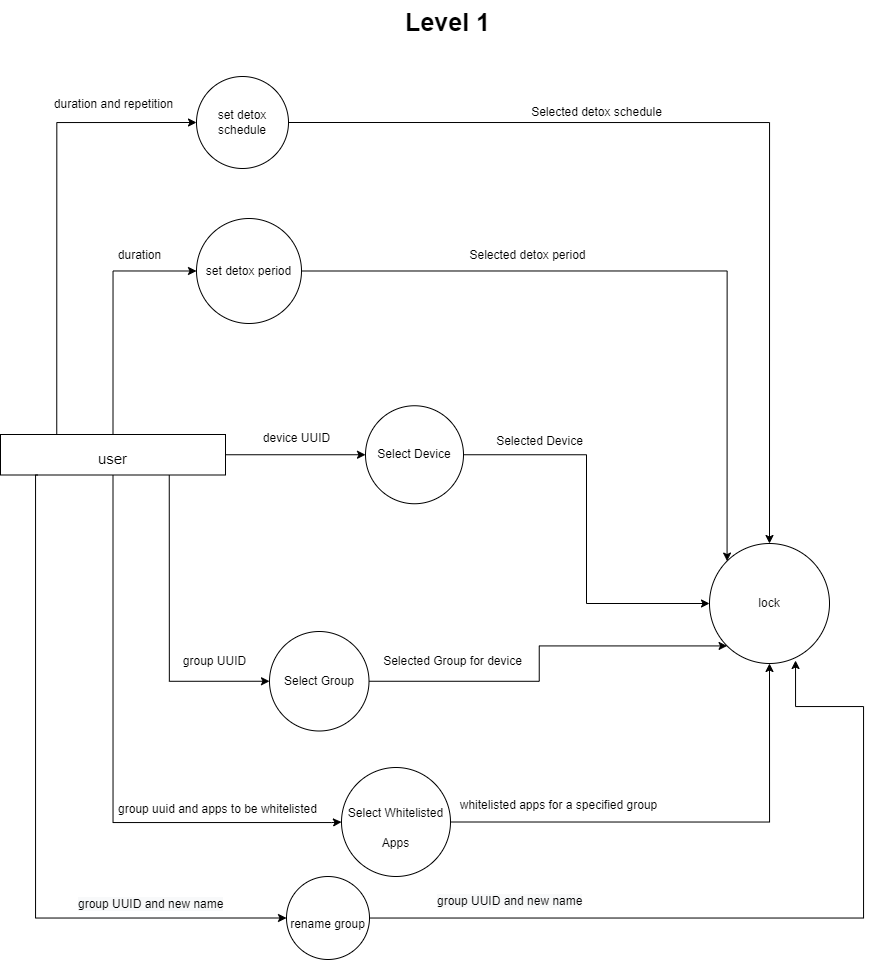

The diagram above was exported from draw.io. Its source (the exported page's mxGraphModel, read from the mxfile embedded in the PNG):
<mxGraphModel dx="914" dy="1658" grid="1" gridSize="10" guides="1" tooltips="1" connect="1" arrows="1" fold="1" page="1" pageScale="1" pageWidth="850" pageHeight="1100" math="0" shadow="0">
  <root>
    <mxCell id="0" />
    <mxCell id="1" parent="0" />
    <mxCell id="CIOa30Awcl93eVPWUvc--82" style="edgeStyle=orthogonalEdgeStyle;rounded=0;orthogonalLoop=1;jettySize=auto;html=1;exitX=0.5;exitY=1;exitDx=0;exitDy=0;entryX=0;entryY=0.5;entryDx=0;entryDy=0;fontSize=12;" edge="1" parent="1" source="CIOa30Awcl93eVPWUvc--87" target="CIOa30Awcl93eVPWUvc--89">
      <mxGeometry relative="1" as="geometry">
        <Array as="points">
          <mxPoint x="197" y="417" />
          <mxPoint x="415" y="417" />
        </Array>
      </mxGeometry>
    </mxCell>
    <mxCell id="CIOa30Awcl93eVPWUvc--83" style="edgeStyle=orthogonalEdgeStyle;rounded=0;orthogonalLoop=1;jettySize=auto;html=1;exitX=0.25;exitY=0;exitDx=0;exitDy=0;entryX=0;entryY=0.5;entryDx=0;entryDy=0;" edge="1" parent="1" source="CIOa30Awcl93eVPWUvc--87" target="CIOa30Awcl93eVPWUvc--96">
      <mxGeometry relative="1" as="geometry" />
    </mxCell>
    <mxCell id="CIOa30Awcl93eVPWUvc--84" style="edgeStyle=orthogonalEdgeStyle;rounded=0;orthogonalLoop=1;jettySize=auto;html=1;exitX=0.5;exitY=0;exitDx=0;exitDy=0;entryX=0;entryY=0.5;entryDx=0;entryDy=0;" edge="1" parent="1" source="CIOa30Awcl93eVPWUvc--87" target="CIOa30Awcl93eVPWUvc--93">
      <mxGeometry relative="1" as="geometry" />
    </mxCell>
    <mxCell id="CIOa30Awcl93eVPWUvc--85" style="edgeStyle=orthogonalEdgeStyle;rounded=0;orthogonalLoop=1;jettySize=auto;html=1;exitX=1;exitY=0.5;exitDx=0;exitDy=0;entryX=0;entryY=0.5;entryDx=0;entryDy=0;" edge="1" parent="1" source="CIOa30Awcl93eVPWUvc--87" target="CIOa30Awcl93eVPWUvc--101">
      <mxGeometry relative="1" as="geometry" />
    </mxCell>
    <mxCell id="CIOa30Awcl93eVPWUvc--86" style="edgeStyle=orthogonalEdgeStyle;rounded=0;orthogonalLoop=1;jettySize=auto;html=1;exitX=0.75;exitY=1;exitDx=0;exitDy=0;entryX=0;entryY=0.5;entryDx=0;entryDy=0;" edge="1" parent="1" source="CIOa30Awcl93eVPWUvc--87" target="CIOa30Awcl93eVPWUvc--105">
      <mxGeometry relative="1" as="geometry" />
    </mxCell>
    <mxCell id="CIOa30Awcl93eVPWUvc--87" value="&lt;font style=&quot;font-size: 15px;&quot;&gt;user&lt;/font&gt;" style="rounded=0;whiteSpace=wrap;html=1;fontSize=25;" vertex="1" parent="1">
      <mxGeometry x="84" y="29" width="225" height="40.5" as="geometry" />
    </mxCell>
    <mxCell id="CIOa30Awcl93eVPWUvc--88" style="edgeStyle=orthogonalEdgeStyle;rounded=0;orthogonalLoop=1;jettySize=auto;html=1;exitX=1;exitY=0.5;exitDx=0;exitDy=0;entryX=0.5;entryY=1;entryDx=0;entryDy=0;" edge="1" parent="1" source="CIOa30Awcl93eVPWUvc--89" target="CIOa30Awcl93eVPWUvc--91">
      <mxGeometry relative="1" as="geometry" />
    </mxCell>
    <mxCell id="CIOa30Awcl93eVPWUvc--89" value="&lt;span style=&quot;font-size: 12px;&quot;&gt;Select Whitelisted Apps&lt;/span&gt;" style="ellipse;whiteSpace=wrap;html=1;aspect=fixed;fontSize=25;align=center;" vertex="1" parent="1">
      <mxGeometry x="425" y="362" width="109" height="109" as="geometry" />
    </mxCell>
    <mxCell id="CIOa30Awcl93eVPWUvc--90" value="group uuid and apps to be whitelisted" style="text;html=1;align=center;verticalAlign=middle;resizable=0;points=[];autosize=1;strokeColor=none;fillColor=none;fontSize=12;" vertex="1" parent="1">
      <mxGeometry x="192" y="391" width="217" height="26" as="geometry" />
    </mxCell>
    <mxCell id="CIOa30Awcl93eVPWUvc--91" value="lock" style="ellipse;whiteSpace=wrap;html=1;aspect=fixed;fontSize=12;" vertex="1" parent="1">
      <mxGeometry x="793" y="138" width="120" height="120" as="geometry" />
    </mxCell>
    <mxCell id="CIOa30Awcl93eVPWUvc--92" style="edgeStyle=orthogonalEdgeStyle;rounded=0;orthogonalLoop=1;jettySize=auto;html=1;exitX=1;exitY=0.5;exitDx=0;exitDy=0;entryX=0;entryY=0;entryDx=0;entryDy=0;" edge="1" parent="1" source="CIOa30Awcl93eVPWUvc--93" target="CIOa30Awcl93eVPWUvc--91">
      <mxGeometry relative="1" as="geometry" />
    </mxCell>
    <mxCell id="CIOa30Awcl93eVPWUvc--93" value="set detox period" style="ellipse;whiteSpace=wrap;html=1;aspect=fixed;fontSize=12;" vertex="1" parent="1">
      <mxGeometry x="280" y="-187" width="105" height="105" as="geometry" />
    </mxCell>
    <mxCell id="CIOa30Awcl93eVPWUvc--94" value="whitelisted apps for a specified group" style="text;html=1;align=center;verticalAlign=middle;resizable=0;points=[];autosize=1;strokeColor=none;fillColor=none;fontSize=12;" vertex="1" parent="1">
      <mxGeometry x="534" y="387" width="215" height="26" as="geometry" />
    </mxCell>
    <mxCell id="CIOa30Awcl93eVPWUvc--95" style="edgeStyle=orthogonalEdgeStyle;rounded=0;orthogonalLoop=1;jettySize=auto;html=1;exitX=1;exitY=0.5;exitDx=0;exitDy=0;entryX=0.5;entryY=0;entryDx=0;entryDy=0;" edge="1" parent="1" source="CIOa30Awcl93eVPWUvc--96" target="CIOa30Awcl93eVPWUvc--91">
      <mxGeometry relative="1" as="geometry" />
    </mxCell>
    <mxCell id="CIOa30Awcl93eVPWUvc--96" value="set detox schedule" style="ellipse;whiteSpace=wrap;html=1;aspect=fixed;fontSize=12;" vertex="1" parent="1">
      <mxGeometry x="280" y="-329" width="92" height="92" as="geometry" />
    </mxCell>
    <mxCell id="CIOa30Awcl93eVPWUvc--97" value="&lt;b&gt;&lt;font style=&quot;font-size: 25px;&quot;&gt;Level 1&lt;/font&gt;&lt;/b&gt;" style="text;html=1;align=center;verticalAlign=middle;resizable=0;points=[];autosize=1;strokeColor=none;fillColor=none;" vertex="1" parent="1">
      <mxGeometry x="479" y="-405" width="103" height="42" as="geometry" />
    </mxCell>
    <mxCell id="CIOa30Awcl93eVPWUvc--98" value="duration and repetition" style="text;html=1;align=center;verticalAlign=middle;resizable=0;points=[];autosize=1;strokeColor=none;fillColor=none;fontSize=12;" vertex="1" parent="1">
      <mxGeometry x="128" y="-314" width="137" height="26" as="geometry" />
    </mxCell>
    <mxCell id="CIOa30Awcl93eVPWUvc--99" value="duration" style="text;html=1;align=center;verticalAlign=middle;resizable=0;points=[];autosize=1;strokeColor=none;fillColor=none;fontSize=12;" vertex="1" parent="1">
      <mxGeometry x="192" y="-163" width="61" height="26" as="geometry" />
    </mxCell>
    <mxCell id="CIOa30Awcl93eVPWUvc--100" style="edgeStyle=orthogonalEdgeStyle;rounded=0;orthogonalLoop=1;jettySize=auto;html=1;exitX=1;exitY=0.5;exitDx=0;exitDy=0;entryX=0;entryY=0.5;entryDx=0;entryDy=0;" edge="1" parent="1" source="CIOa30Awcl93eVPWUvc--101" target="CIOa30Awcl93eVPWUvc--91">
      <mxGeometry relative="1" as="geometry" />
    </mxCell>
    <mxCell id="CIOa30Awcl93eVPWUvc--101" value="Select Device" style="ellipse;whiteSpace=wrap;html=1;aspect=fixed;fontSize=12;" vertex="1" parent="1">
      <mxGeometry x="449" y="0.25" width="98" height="98" as="geometry" />
    </mxCell>
    <mxCell id="CIOa30Awcl93eVPWUvc--102" value="device UUID" style="text;html=1;align=center;verticalAlign=middle;resizable=0;points=[];autosize=1;strokeColor=none;fillColor=none;fontSize=12;" vertex="1" parent="1">
      <mxGeometry x="337" y="20" width="85" height="26" as="geometry" />
    </mxCell>
    <mxCell id="CIOa30Awcl93eVPWUvc--103" value="Selected Device" style="text;html=1;align=center;verticalAlign=middle;resizable=0;points=[];autosize=1;strokeColor=none;fillColor=none;fontSize=12;" vertex="1" parent="1">
      <mxGeometry x="570" y="23.25" width="105" height="26" as="geometry" />
    </mxCell>
    <mxCell id="CIOa30Awcl93eVPWUvc--104" style="edgeStyle=orthogonalEdgeStyle;rounded=0;orthogonalLoop=1;jettySize=auto;html=1;exitX=1;exitY=0.5;exitDx=0;exitDy=0;entryX=0;entryY=1;entryDx=0;entryDy=0;" edge="1" parent="1" source="CIOa30Awcl93eVPWUvc--105" target="CIOa30Awcl93eVPWUvc--91">
      <mxGeometry relative="1" as="geometry" />
    </mxCell>
    <mxCell id="CIOa30Awcl93eVPWUvc--105" value="Select Group" style="ellipse;whiteSpace=wrap;html=1;aspect=fixed;fontSize=12;" vertex="1" parent="1">
      <mxGeometry x="353" y="226" width="99.5" height="99.5" as="geometry" />
    </mxCell>
    <mxCell id="CIOa30Awcl93eVPWUvc--106" value="group UUID" style="text;html=1;align=center;verticalAlign=middle;resizable=0;points=[];autosize=1;strokeColor=none;fillColor=none;fontSize=12;" vertex="1" parent="1">
      <mxGeometry x="258" y="243" width="81" height="26" as="geometry" />
    </mxCell>
    <mxCell id="CIOa30Awcl93eVPWUvc--107" value="Selected Group for device" style="text;html=1;align=center;verticalAlign=middle;resizable=0;points=[];autosize=1;strokeColor=none;fillColor=none;fontSize=12;" vertex="1" parent="1">
      <mxGeometry x="457.25" y="243" width="157" height="26" as="geometry" />
    </mxCell>
    <mxCell id="CIOa30Awcl93eVPWUvc--108" value="Selected detox period" style="text;html=1;align=center;verticalAlign=middle;resizable=0;points=[];autosize=1;strokeColor=none;fillColor=none;fontSize=12;" vertex="1" parent="1">
      <mxGeometry x="544" y="-163" width="134" height="26" as="geometry" />
    </mxCell>
    <mxCell id="CIOa30Awcl93eVPWUvc--109" value="Selected detox schedule" style="text;html=1;align=center;verticalAlign=middle;resizable=0;points=[];autosize=1;strokeColor=none;fillColor=none;fontSize=12;" vertex="1" parent="1">
      <mxGeometry x="605" y="-306" width="149" height="26" as="geometry" />
    </mxCell>
    <mxCell id="CIOa30Awcl93eVPWUvc--110" style="edgeStyle=orthogonalEdgeStyle;rounded=0;orthogonalLoop=1;jettySize=auto;html=1;entryX=0;entryY=0.5;entryDx=0;entryDy=0;" edge="1" parent="1" target="CIOa30Awcl93eVPWUvc--112">
      <mxGeometry relative="1" as="geometry">
        <mxPoint x="121.33333333333348" y="520.6666666666667" as="targetPoint" />
        <mxPoint x="121" y="69.5" as="sourcePoint" />
        <Array as="points">
          <mxPoint x="119" y="70" />
          <mxPoint x="119" y="513" />
        </Array>
      </mxGeometry>
    </mxCell>
    <mxCell id="CIOa30Awcl93eVPWUvc--111" style="edgeStyle=orthogonalEdgeStyle;rounded=0;orthogonalLoop=1;jettySize=auto;html=1;entryX=0.717;entryY=0.975;entryDx=0;entryDy=0;entryPerimeter=0;" edge="1" parent="1" source="CIOa30Awcl93eVPWUvc--112" target="CIOa30Awcl93eVPWUvc--91">
      <mxGeometry relative="1" as="geometry">
        <mxPoint x="621.0999999999999" y="301.3800000000001" as="targetPoint" />
        <Array as="points">
          <mxPoint x="947" y="513" />
          <mxPoint x="947" y="301" />
          <mxPoint x="879" y="301" />
        </Array>
      </mxGeometry>
    </mxCell>
    <mxCell id="CIOa30Awcl93eVPWUvc--112" value="&lt;span style=&quot;font-size: 12px;&quot;&gt;rename group&lt;/span&gt;" style="ellipse;whiteSpace=wrap;html=1;aspect=fixed;fontSize=25;align=center;" vertex="1" parent="1">
      <mxGeometry x="370" y="471" width="83" height="83" as="geometry" />
    </mxCell>
    <mxCell id="CIOa30Awcl93eVPWUvc--113" value="&lt;span style=&quot;color: rgb(0, 0, 0); font-family: Helvetica; font-size: 12px; font-style: normal; font-variant-ligatures: normal; font-variant-caps: normal; font-weight: 400; letter-spacing: normal; orphans: 2; text-align: center; text-indent: 0px; text-transform: none; widows: 2; word-spacing: 0px; -webkit-text-stroke-width: 0px; background-color: rgb(248, 249, 250); text-decoration-thickness: initial; text-decoration-style: initial; text-decoration-color: initial; float: none; display: inline !important;&quot;&gt;group UUID and new name&lt;/span&gt;" style="text;whiteSpace=wrap;html=1;" vertex="1" parent="1">
      <mxGeometry x="160" y="485" width="164" height="36" as="geometry" />
    </mxCell>
    <mxCell id="CIOa30Awcl93eVPWUvc--114" value="&lt;span style=&quot;color: rgb(0, 0, 0); font-family: Helvetica; font-size: 12px; font-style: normal; font-variant-ligatures: normal; font-variant-caps: normal; font-weight: 400; letter-spacing: normal; orphans: 2; text-align: center; text-indent: 0px; text-transform: none; widows: 2; word-spacing: 0px; -webkit-text-stroke-width: 0px; background-color: rgb(248, 249, 250); text-decoration-thickness: initial; text-decoration-style: initial; text-decoration-color: initial; float: none; display: inline !important;&quot;&gt;group UUID and new name&lt;/span&gt;" style="text;whiteSpace=wrap;html=1;" vertex="1" parent="1">
      <mxGeometry x="519" y="482" width="163" height="36" as="geometry" />
    </mxCell>
  </root>
</mxGraphModel>